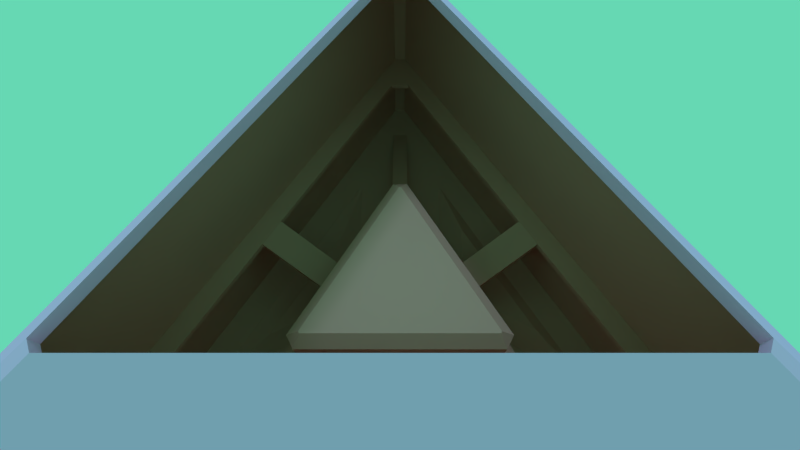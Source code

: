 # Source: Medias_Res.blend  (saved by Blender 2.77.0; exported with 4.5.12 LTS)
import bpy
from mathutils import Matrix  # noqa: F401  (used for matrix-valued properties, if any)

bpy.ops.wm.read_factory_settings(use_empty=True)
scene = bpy.context.scene
scene.name = 'Scene'

# ---- collections
col_collection_1 = bpy.data.collections.new('Collection 1'); scene.collection.children.link(col_collection_1)
col_collection_10 = bpy.data.collections.new('Collection 10'); scene.collection.children.link(col_collection_10)

# ---- materials (node trees are filled in below, after node groups)
mat_accessible = bpy.data.materials.new('accessible')
mat_accessible.alpha_threshold = 0.0
mat_accessible.use_transparent_shadow = False
mat_accessible.diffuse_color = (0.7573, 0.3721, 0.2864, 1.0)
mat_accessible.roughness = 0.5
mat_accessible.line_color = (0.0, 0.0, 0.0, 1.0)
mat_inaccessible = bpy.data.materials.new('inaccessible')
mat_inaccessible.alpha_threshold = 0.0
mat_inaccessible.use_transparent_shadow = False
mat_inaccessible.diffuse_color = (1.0, 0.469, 0.798, 1.0)
mat_inaccessible.roughness = 0.5

# ---- material node trees

# ---- world
world_world = bpy.data.worlds.new('World'); scene.world = world_world
world_world.color = (0.1331, 0.685, 0.4529)
world_world.use_sun_shadow = False
world_world.sun_shadow_jitter_overblur = 0.0
world_world.cycles.sampling_method = 'MANUAL'

# ---- cameras
cam_camera = bpy.data.cameras.new('Camera')
cam_camera.clip_end = 100.0
cam_camera.lens = 19.07
cam_camera.sensor_width = 32.0
cam_camera.sensor_height = 18.0
cam_camera.display_size = 2.0
cam_camera.lens_unit = 'FOV'
cam_camera.dof.focus_distance = 0.0
cam_camera.dof.aperture_fstop = 128.0
cam_camera.dof.aperture_blades = 6

# ---- lights
light_sun_001 = bpy.data.lights.new('sun.001', 'SUN')
light_sun_001.color = (0.07473, 0.2994, 0.5705)
light_sun_001.transmission_factor = 0.0
light_sun_001.angle = 0.1993
light_sun_001.energy = 1.0
light_sun_001.shadow_buffer_clip_start = 0.5
light_sun_001.shadow_soft_size = 0.1
light_sun_001.shadow_cascade_max_distance = 1000.0
light_sun_001.cycles.use_multiple_importance_sampling = False
light_sun = bpy.data.lights.new('sun', 'SUN')
light_sun.color = (0.3801, 0.6442, 1.0)
light_sun.transmission_factor = 0.0
light_sun.angle = 0.1993
light_sun.energy = 1.0
light_sun.shadow_buffer_clip_start = 0.5
light_sun.shadow_soft_size = 0.1
light_sun.shadow_cascade_max_distance = 1000.0
light_sun.cycles.use_multiple_importance_sampling = False

# ---- meshes
me_cube = bpy.data.meshes.new('Cube')
me_cube.from_pydata([(8.643, -5.769, 5.456), (8.643, -5.769, 6.019), (0.675, 10.37, 5.456), (0.675, 10.37, 6.019), (-0.675, 10.37, 6.019), (-0.675, 10.37, 5.456), (-0.675, 10.37, 9.785e-05), (0.675, 10.37, 9.785e-05), (-1.397e-07, 12.89, 9.785e-05), (-8.643, -5.769, 9.785e-05), (-9.318, -4.6, 9.785e-05), (-11.16, -6.444, 9.785e-05), (9.318, -4.6, 9.785e-05), (8.643, -5.769, 9.785e-05), (11.16, -6.444, 9.785e-05), (0.09043, 9.357, 15.19), (-0.09043, 9.357, 15.19), (-8.148, -4.6, 15.19), (-8.058, -4.757, 15.19), (8.058, -4.757, 15.19), (8.148, -4.6, 15.19), (0.675, 33.45, 9.785e-05), (-0.675, 33.45, 9.785e-05), (-3.605e-07, 33.27, 9.785e-05), (-29.3, -16.14, 9.785e-05), (-28.63, -17.31, 9.785e-05), (-28.81, -16.63, 9.785e-05), (28.63, -17.31, 9.785e-05), (29.3, -16.14, 9.785e-05), (28.81, -16.63, 9.785e-05), (-0.675, 33.45, 21.33), (0.675, 33.45, 21.33), (-28.63, -17.31, 21.33), (-29.3, -16.14, 21.33), (29.3, -16.14, 21.33), (28.63, -17.31, 21.33), (9.318, -4.6, 5.456), (9.318, -4.6, 6.019), (-9.318, -4.6, 6.019), (-9.318, -4.6, 5.456), (-8.643, -5.769, 5.456), (-8.643, -5.769, 6.019), (-11.67, -7.788, 5.456), (-11.67, -7.788, 6.019), (12.58, -6.21, 5.456), (12.58, -6.21, 6.019), (-0.9113, 14.0, 5.456), (-0.9113, 14.0, 6.019), (-12.58, -6.21, 6.019), (-12.58, -6.21, 5.456), (0.9113, 14.0, 6.019), (0.9112, 14.0, 5.456), (11.67, -7.788, 6.019), (11.67, -7.788, 5.456), (-24.53, -15.21, -0.5634), (-24.53, -15.21, -0.0009154), (25.44, -13.64, -0.5634), (25.44, -13.64, -0.0009154), (-0.9113, 28.85, -0.5634), (-0.9113, 28.85, -0.0009093), (-25.44, -13.64, -0.0009154), (-25.44, -13.64, -0.5634), (0.9112, 28.85, -0.0009093), (0.9112, 28.85, -0.5634), (24.53, -15.21, -0.0009154), (24.53, -15.21, -0.5634), (-7.523, 2.547, 5.456), (-5.967, 5.241, 5.456), (-7.523, 2.547, 6.019), (-5.967, 5.241, 6.019), (1.556, -7.788, 5.456), (-1.556, -7.788, 5.456), (1.556, -7.788, 6.019), (-1.556, -7.788, 6.019), (5.967, 5.241, 5.456), (7.523, 2.547, 5.456), (5.967, 5.241, 6.019), (7.523, 2.547, 6.019), (-14.01, 6.294, 8.831), (-12.46, 8.989, 8.831), (-14.01, 6.294, 9.394), (-12.46, 8.989, 9.394), (1.556, -15.28, 8.831), (-1.556, -15.28, 8.831), (1.556, -15.28, 9.394), (-1.556, -15.28, 9.394), (12.46, 8.989, 8.831), (14.01, 6.294, 8.831), (12.46, 8.989, 9.394), (14.01, 6.294, 9.394), (28.63, -17.31, 8.831), (28.63, -17.31, 9.395), (29.3, -16.14, 9.395), (29.3, -16.14, 8.831), (-0.675, 33.45, 9.395), (-0.675, 33.45, 8.831), (0.675, 33.45, 8.831), (0.675, 33.45, 9.395), (-29.3, -16.14, 8.831), (-29.3, -16.14, 9.395), (-28.63, -17.31, 9.395), (-28.63, -17.31, 8.831), (24.48, -15.29, 8.831), (24.48, -15.29, 9.395), (25.48, -13.56, 9.395), (25.48, -13.56, 8.831), (-0.9943, 28.85, 9.395), (-0.9943, 28.85, 8.831), (0.9948, 28.85, 8.831), (0.9948, 28.85, 9.395), (-25.47, -13.55, 8.831), (-25.47, -13.55, 9.395), (-24.48, -15.29, 9.395), (-24.48, -15.29, 8.831), (-0.675, 10.37, 14.18), (0.675, 10.37, 14.18), (9.318, -4.6, 14.18), (8.643, -5.769, 14.18), (-8.643, -5.769, 14.18), (-9.318, -4.6, 14.18), (-19.65, -5.185, 9.785e-05), (-19.4, -5.432, 9.785e-05), (-4.996, 19.52, 9.785e-05), (-5.334, 19.61, 9.785e-05), (-10.58, -0.3375, 9.785e-05), (-9.655, 0.5846, 9.785e-05), (-5.334, 8.069, 9.785e-05), (-4.996, 9.329, 9.785e-05), (-9.824, 3.177, -0.9999), (-7.663, 6.919, -0.9999), (-7.494, 12.64, -0.9999), (-7.494, 7.549, -0.9999), (-14.82, 0.2923, -0.9999), (-7.663, 12.69, -0.9999), (-10.28, 2.716, -0.9999), (-14.7, 0.1687, -0.9999), (5.334, 8.069, 9.785e-05), (4.996, 9.329, 9.785e-05), (10.58, -0.3375, 9.785e-05), (9.655, 0.5846, 9.785e-05), (4.996, 19.52, 9.785e-05), (5.334, 19.61, 9.785e-05), (19.65, -5.185, 9.785e-05), (19.4, -5.432, 9.785e-05), (7.663, 6.919, 1.0), (7.494, 7.549, 1.0), (10.28, 2.716, 1.0), (9.824, 3.177, 1.0), (7.494, 12.64, 1.0), (7.663, 12.69, 1.0), (14.82, 0.2923, 1.0), (14.7, 0.1688, 1.0), (-0.7237, 35.86, -0.0699), (0.7237, 35.86, -0.0699), (-30.69, -18.56, -0.0699), (-31.42, -17.3, -0.0699), (31.42, -17.3, -0.0699), (30.69, -18.56, -0.0699), (30.69, -18.56, 21.33), (31.42, -17.3, 21.33), (-31.42, -17.3, 21.33), (-30.69, -18.56, 21.33), (0.7237, 35.86, 21.33), (-0.7237, 35.86, 21.33), (-0.405, 20.07, 30.33), (0.405, 20.07, 30.33), (-17.18, -10.38, 30.33), (-17.58, -9.683, 30.33), (17.58, -9.683, 30.33), (17.18, -10.38, 30.33), (17.18, -10.38, 29.33), (17.58, -9.683, 29.33), (-17.58, -9.683, 29.33), (-17.18, -10.38, 29.33), (0.405, 20.07, 29.33), (-0.405, 20.07, 29.33)], [], [(99, 94, 30, 33), (6, 10, 39, 5), (21, 23, 140, 141), (97, 92, 34, 31), (17, 18, 19, 20, 15, 16), (37, 3, 115, 116), (41, 1, 117, 118), (91, 100, 32, 35), (11, 10, 125, 124), (6, 7, 8), (9, 10, 11), (12, 13, 14), (4, 114, 115, 3), (0, 13, 12, 36), (39, 10, 9, 40), (4, 38, 119, 114), (21, 22, 23), (24, 25, 26), (27, 28, 29), (91, 35, 34, 92), (95, 22, 21, 96), (99, 33, 32, 100), (8, 23, 122, 127), (41, 38, 48, 43), (119, 38, 41, 118), (0, 36, 44, 53), (117, 1, 37, 116), (40, 0, 53, 70, 71, 42), (6, 5, 2, 7), (38, 4, 47, 69, 68, 48), (9, 13, 0, 40), (3, 37, 45, 77, 76, 50), (12, 7, 2, 36), (37, 1, 52, 45), (66, 49, 48, 68), (48, 49, 61, 60), (47, 50, 62, 59), (49, 42, 54, 61), (70, 53, 52, 72), (74, 51, 50, 76), (1, 41, 43, 73, 72, 52), (2, 5, 46, 51), (39, 40, 42, 49), (36, 2, 51, 74, 75, 44), (5, 39, 49, 66, 67, 46), (4, 3, 50, 47), (45, 52, 64, 57), (42, 43, 55, 54), (50, 51, 63, 62), (53, 44, 56, 65), (44, 45, 57, 56), (43, 48, 60, 55), (52, 53, 65, 64), (51, 46, 58, 63), (46, 47, 59, 58), (44, 75, 77, 45), (76, 77, 89, 88), (42, 71, 73, 43), (73, 71, 83, 85), (46, 67, 69, 47), (72, 73, 85, 84), (30, 94, 97, 31), (97, 94, 106, 109), (24, 98, 101, 25), (67, 66, 78, 79), (70, 72, 84, 82), (71, 70, 82, 83), (77, 75, 87, 89), (75, 74, 86, 87), (69, 67, 79, 81), (74, 76, 88, 86), (68, 69, 81, 80), (66, 68, 80, 78), (91, 92, 104, 103), (27, 90, 93, 28), (96, 93, 105, 108), (27, 25, 101, 90), (99, 100, 112, 111), (21, 28, 93, 96), (94, 99, 111, 106), (24, 22, 95, 98), (93, 90, 102, 105), (110, 111, 112, 113), (106, 107, 108, 109), (102, 103, 104, 105), (102, 113, 112, 103), (108, 105, 104, 109), (110, 107, 106, 111), (92, 97, 109, 104), (90, 101, 113, 102), (95, 96, 108, 107), (98, 95, 107, 110), (101, 98, 110, 113), (100, 91, 103, 112), (16, 15, 115, 114), (20, 19, 117, 116), (18, 17, 119, 118), (17, 16, 114, 119), (15, 20, 116, 115), (19, 18, 118, 117), (123, 120, 132, 133), (23, 22, 123, 122), (10, 6, 126, 125), (6, 8, 127, 126), (22, 24, 120, 123), (24, 26, 121, 120), (124, 125, 128, 134), (11, 26, 25, 27, 29, 14, 13, 9), (26, 11, 124, 121), (120, 121, 135, 132), (125, 126, 129, 128), (126, 127, 131, 129), (121, 124, 134, 135), (127, 122, 130, 131), (122, 123, 133, 130), (130, 133, 132, 135, 134, 128, 129, 131), (142, 141, 149, 150), (23, 8, 137, 140), (12, 14, 138, 139), (28, 21, 141, 142), (29, 28, 142, 143), (8, 7, 136, 137), (7, 12, 139, 136), (14, 29, 143, 138), (151, 150, 149, 148, 145, 144, 147, 146), (143, 142, 150, 151), (136, 139, 147, 144), (137, 136, 144, 145), (138, 143, 151, 146), (140, 137, 145, 148), (141, 140, 148, 149), (139, 138, 146, 147), (161, 160, 155, 154), (159, 158, 157, 156), (164, 165, 162, 163), (165, 168, 159, 162), (169, 166, 161, 158), (168, 169, 158, 159), (166, 167, 160, 161), (167, 164, 163, 160), (171, 170, 169, 168), (170, 173, 166, 169), (174, 171, 168, 165), (175, 174, 165, 164), (172, 175, 164, 167), (173, 172, 167, 166), (34, 35, 170, 171), (30, 31, 174, 175), (33, 30, 175, 172), (32, 33, 172, 173), (31, 34, 171, 174), (35, 32, 173, 170), (160, 163, 152, 155), (163, 162, 153, 152), (162, 159, 156, 153), (158, 161, 154, 157)])
me_cube.polygons.foreach_set('material_index', [0, 0, 0, 0, 0, 0, 0, 0, 0, 0, 0, 0, 0, 0, 0, 0, 0, 0, 0, 0, 0, 0, 0, 0, 0, 0, 0, 0, 0, 0, 0, 0, 0, 0, 0, 0, 0, 0, 0, 0, 0, 0, 0, 0, 0, 0, 0, 0, 0, 0, 0, 0, 0, 0, 0, 0, 0, 0, 0, 0, 0, 0, 0, 0, 0, 0, 0, 0, 0, 0, 0, 0, 0, 0, 0, 0, 0, 0, 0, 0, 0, 0, 0, 0, 0, 0, 0, 0, 0, 0, 0, 0, 0, 0, 0, 0, 0, 0, 0, 0, 0, 0, 0, 0, 0, 0, 0, 0, 0, 0, 0, 0, 0, 0, 0, 0, 0, 0, 0, 0, 0, 0, 0, 0, 0, 0, 0, 0, 0, 0, 0, 0, 1, 1, 1, 1, 1, 1, 1, 1, 1, 1, 1, 1, 1, 1, 0, 0, 0, 0, 0, 0, 1, 1, 1, 1])
me_cube.materials.append(mat_accessible)
me_cube.materials.append(mat_inaccessible)
me_cube.use_remesh_preserve_volume = False
me_cube.use_remesh_preserve_attributes = False
me_cube.use_mirror_vertex_groups = False
me_cube.update()

# ---- objects
ob_note_003 = bpy.data.objects.new('note.003', None)
ob_note_002 = bpy.data.objects.new('note.002', None)
ob_sun_001 = bpy.data.objects.new('sun.001', light_sun_001)
ob_empty_017 = bpy.data.objects.new('Empty.017', None)
ob_sun = bpy.data.objects.new('sun', light_sun)
ob_note_001 = bpy.data.objects.new('note.001', None)
ob_hp_003 = bpy.data.objects.new('hp.003', None)
ob_hp_002 = bpy.data.objects.new('hp.002', None)
ob_hp_001 = bpy.data.objects.new('hp.001', None)
ob_playerspawn_002 = bpy.data.objects.new('playerspawn.002', None)
ob_cube = bpy.data.objects.new('Cube', me_cube)
ob_hp = bpy.data.objects.new('hp', None)
ob_terminal_001 = bpy.data.objects.new('terminal.001', None)
ob_terminal = bpy.data.objects.new('terminal', None)
ob_map_view = bpy.data.objects.new('map_view', cam_camera)
ob_ai_player = bpy.data.objects.new('ai_player', None)
ob_playerspawn_001 = bpy.data.objects.new('playerspawn.001', None)

# ---- transforms, parenting, visibility, modifiers, constraints
ob_note_003.location = (0.0, 0.0, 15.19)
ob_note_003.empty_display_type = 'ARROWS'
ob_note_003.empty_image_offset = (0.0, 0.0)
ob_note_003.lineart.crease_threshold = 0.0
ob_note_002.location = (-0.01733, 12.31, 6.02)
ob_note_002.rotation_euler = (0.0, -0.0, -1.658)
ob_note_002.empty_display_type = 'ARROWS'
ob_note_002.empty_image_offset = (0.0, 0.0)
ob_note_002.lineart.crease_threshold = 0.0
ob_sun_001.location = (-25.08, -5.441, 62.21)
ob_sun_001.rotation_euler = (-1.042, 2.739, -1.201)
ob_sun_001.scale = (0.9, 0.9, 0.9)
ob_sun_001.lineart.crease_threshold = 0.0
ob_empty_017.location = (-22.28, -0.4491, 62.98)
ob_empty_017.rotation_euler = (4.493, -0.7495, -4.198)
ob_empty_017.empty_display_type = 'ARROWS'
ob_empty_017.empty_display_size = 0.9
ob_empty_017.empty_image_offset = (0.0, 0.0)
ob_empty_017.lineart.crease_threshold = 0.0
ob_sun.location = (-22.53, -1.311, 63.17)
ob_sun.rotation_euler = (-0.431, 0.2687, -5.489)
ob_sun.scale = (0.9, 0.9, 0.9)
ob_sun.lineart.crease_threshold = 0.0
ob_note_001.location = (26.88, -15.45, 9.4)
ob_note_001.rotation_euler = (0.0, -0.0, 1.047)
ob_note_001.empty_display_type = 'ARROWS'
ob_note_001.empty_image_offset = (0.0, 0.0)
ob_note_001.lineart.crease_threshold = 0.0
ob_hp_003.location = (15.9, -9.243, 1.993)
ob_hp_003.rotation_euler = (0.0, -0.0, -2.094)
ob_hp_003.empty_display_type = 'SPHERE'
ob_hp_003.empty_display_size = 0.35
ob_hp_003.empty_image_offset = (0.0, 0.0)
ob_hp_003.lineart.crease_threshold = 0.0
ob_hp_002.location = (-25.96, -15.09, 4.993)
ob_hp_002.rotation_euler = (0.0, 0.0, -4.189)
ob_hp_002.empty_display_type = 'SPHERE'
ob_hp_002.empty_display_size = 0.35
ob_hp_002.empty_image_offset = (0.0, 0.0)
ob_hp_002.lineart.crease_threshold = 0.0
ob_hp_001.location = (-10.95, 6.34, 2.993)
ob_hp_001.rotation_euler = (0.0, -0.0, -2.094)
ob_hp_001.empty_display_type = 'SPHERE'
ob_hp_001.empty_display_size = 0.35
ob_hp_001.empty_image_offset = (0.0, 0.0)
ob_hp_001.lineart.crease_threshold = 0.0
ob_playerspawn_002.location = (-0.002672, 22.8, -0.0136)
ob_playerspawn_002.rotation_euler = (1.571, -1.571, 0.0)
ob_playerspawn_002.empty_display_type = 'ARROWS'
ob_playerspawn_002.empty_display_size = 0.9
ob_playerspawn_002.empty_image_offset = (0.0, 0.0)
ob_playerspawn_002.lineart.crease_threshold = 0.0
ob_cube.location = (0.0, 0.0, 0.0)
ob_cube.lineart.crease_threshold = 0.0
ob_hp.location = (-2.682e-06, 31.0, 4.993)
ob_hp.empty_display_type = 'SPHERE'
ob_hp.empty_display_size = 0.35
ob_hp.empty_image_offset = (0.0, 0.0)
ob_hp.lineart.crease_threshold = 0.0
ob_terminal_001.location = (-0.06061, 19.1, -0.01153)
ob_terminal_001.rotation_euler = (0.0, -0.0, 3.142)
ob_terminal_001.empty_display_type = 'ARROWS'
ob_terminal_001.empty_display_size = 0.9
ob_terminal_001.empty_image_offset = (0.0, 0.0)
ob_terminal_001.lineart.crease_threshold = 0.0
ob_terminal.location = (-0.01151, -10.83, -0.002622)
ob_terminal.rotation_euler = (0.0, -0.0, 3.142)
ob_terminal.empty_display_type = 'ARROWS'
ob_terminal.empty_display_size = 0.9
ob_terminal.empty_image_offset = (0.0, 0.0)
ob_terminal.lineart.crease_threshold = 0.0
ob_map_view.location = (0.0, -16.29, 52.41)
ob_map_view.rotation_euler = (0.5236, -0.0, 0.0)
ob_map_view.scale = (0.9, 0.9, 0.9)
ob_map_view.lineart.crease_threshold = 0.0
ob_ai_player.location = (-15.36, 3.938, 71.69)
ob_ai_player.empty_display_size = 0.9
ob_ai_player.empty_image_offset = (0.0, 0.0)
ob_ai_player.lineart.crease_threshold = 0.0
ob_playerspawn_001.location = (-0.001888, -15.15, -0.002622)
ob_playerspawn_001.rotation_euler = (4.712, -1.571, 0.0)
ob_playerspawn_001.empty_display_type = 'ARROWS'
ob_playerspawn_001.empty_display_size = 0.9
ob_playerspawn_001.empty_image_offset = (0.0, 0.0)
ob_playerspawn_001.lineart.crease_threshold = 0.0

# ---- collection membership
col_collection_1.objects.link(ob_note_003)
col_collection_1.objects.link(ob_note_002)
col_collection_1.objects.link(ob_sun_001)
col_collection_1.objects.link(ob_empty_017)
col_collection_1.objects.link(ob_sun)
col_collection_1.objects.link(ob_note_001)
col_collection_10.objects.link(ob_hp_003)
col_collection_10.objects.link(ob_hp_002)
col_collection_10.objects.link(ob_hp_001)
col_collection_10.objects.link(ob_playerspawn_002)
col_collection_10.objects.link(ob_cube)
col_collection_10.objects.link(ob_hp)
col_collection_10.objects.link(ob_terminal_001)
col_collection_10.objects.link(ob_terminal)
col_collection_10.objects.link(ob_map_view)
col_collection_10.objects.link(ob_ai_player)
col_collection_10.objects.link(ob_playerspawn_001)

# ---- scene / render settings (as saved in the file)
scene.camera = ob_map_view
scene.frame_start = 1; scene.frame_end = 250; scene.frame_set(200)
scene.render.engine = 'BLENDER_EEVEE_NEXT'
scene.render.resolution_percentage = 50
scene.render.dither_intensity = 0.0
scene.cycles.use_denoising = False
scene.cycles.samples = 10
scene.cycles.sampling_pattern = 'TABULATED_SOBOL'
scene.cycles.light_sampling_threshold = 0.0
scene.cycles.use_adaptive_sampling = False
scene.cycles.use_light_tree = False
scene.cycles.blur_glossy = 0.0
scene.cycles.pixel_filter_type = 'GAUSSIAN'
scene.cycles.sample_clamp_indirect = 0.0
scene.view_settings.view_transform = 'Standard'
bpy.context.view_layer.update()
